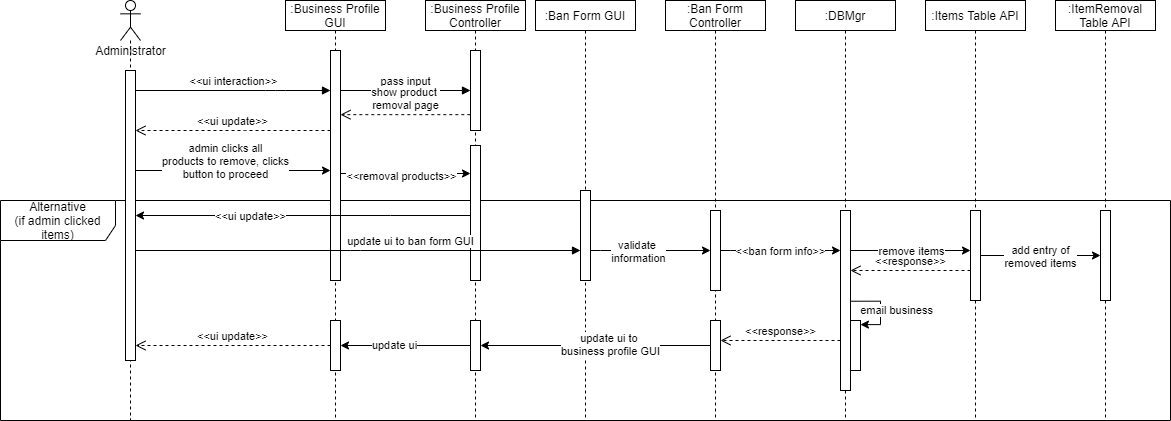

The diagram above was exported from draw.io. Its source (the exported page's mxGraphModel, read from the mxfile embedded in the PNG):
<mxGraphModel dx="1381" dy="764" grid="1" gridSize="10" guides="1" tooltips="1" connect="1" arrows="1" fold="1" page="1" pageScale="1" pageWidth="1920" pageHeight="1200" math="0" shadow="0">
  <root>
    <mxCell id="P_5zvzGj1KzRu61qjcJw-0" />
    <mxCell id="P_5zvzGj1KzRu61qjcJw-1" parent="P_5zvzGj1KzRu61qjcJw-0" />
    <mxCell id="EmeerojcooFXbwl452Iy-45" value="Alternative&lt;br&gt;(if admin clicked items)" style="shape=umlFrame;whiteSpace=wrap;html=1;width=115;height=40;" vertex="1" parent="P_5zvzGj1KzRu61qjcJw-1">
      <mxGeometry x="140" y="370" width="1170" height="220" as="geometry" />
    </mxCell>
    <mxCell id="EmeerojcooFXbwl452Iy-0" value="" style="shape=umlLifeline;participant=umlActor;perimeter=lifelinePerimeter;whiteSpace=wrap;html=1;container=1;collapsible=0;recursiveResize=0;verticalAlign=top;spacingTop=36;outlineConnect=0;" vertex="1" parent="P_5zvzGj1KzRu61qjcJw-1">
      <mxGeometry x="260" y="170" width="20" height="420" as="geometry" />
    </mxCell>
    <mxCell id="EmeerojcooFXbwl452Iy-1" value="" style="html=1;points=[];perimeter=orthogonalPerimeter;" vertex="1" parent="EmeerojcooFXbwl452Iy-0">
      <mxGeometry x="5" y="70" width="10" height="290" as="geometry" />
    </mxCell>
    <mxCell id="EmeerojcooFXbwl452Iy-2" value="Administrator" style="text;html=1;align=center;verticalAlign=middle;resizable=0;points=[];autosize=1;" vertex="1" parent="P_5zvzGj1KzRu61qjcJw-1">
      <mxGeometry x="225" y="210" width="90" height="20" as="geometry" />
    </mxCell>
    <mxCell id="EmeerojcooFXbwl452Iy-3" value=":Business Profile GUI" style="shape=umlLifeline;perimeter=lifelinePerimeter;whiteSpace=wrap;html=1;container=1;collapsible=0;recursiveResize=0;outlineConnect=0;size=30;" vertex="1" parent="P_5zvzGj1KzRu61qjcJw-1">
      <mxGeometry x="425" y="170" width="100" height="420" as="geometry" />
    </mxCell>
    <mxCell id="EmeerojcooFXbwl452Iy-4" value="" style="html=1;points=[];perimeter=orthogonalPerimeter;" vertex="1" parent="EmeerojcooFXbwl452Iy-3">
      <mxGeometry x="45" y="50" width="10" height="230" as="geometry" />
    </mxCell>
    <mxCell id="k8HSm9uzFPdLvNwB7wzE-22" value="" style="html=1;points=[];perimeter=orthogonalPerimeter;" vertex="1" parent="EmeerojcooFXbwl452Iy-3">
      <mxGeometry x="45" y="320" width="10" height="50" as="geometry" />
    </mxCell>
    <mxCell id="EmeerojcooFXbwl452Iy-6" value="&amp;lt;&amp;lt;ui interaction&amp;gt;&amp;gt;" style="html=1;verticalAlign=bottom;endArrow=block;" edge="1" parent="P_5zvzGj1KzRu61qjcJw-1" source="EmeerojcooFXbwl452Iy-1" target="EmeerojcooFXbwl452Iy-4">
      <mxGeometry width="80" relative="1" as="geometry">
        <mxPoint x="635" y="420" as="sourcePoint" />
        <mxPoint x="715" y="420" as="targetPoint" />
        <Array as="points">
          <mxPoint x="415" y="260" />
        </Array>
      </mxGeometry>
    </mxCell>
    <mxCell id="EmeerojcooFXbwl452Iy-7" value=":Business Profile Controller" style="shape=umlLifeline;perimeter=lifelinePerimeter;whiteSpace=wrap;html=1;container=1;collapsible=0;recursiveResize=0;outlineConnect=0;size=30;" vertex="1" parent="P_5zvzGj1KzRu61qjcJw-1">
      <mxGeometry x="565" y="170" width="100" height="420" as="geometry" />
    </mxCell>
    <mxCell id="EmeerojcooFXbwl452Iy-8" value="" style="html=1;points=[];perimeter=orthogonalPerimeter;" vertex="1" parent="EmeerojcooFXbwl452Iy-7">
      <mxGeometry x="45" y="50" width="10" height="80" as="geometry" />
    </mxCell>
    <mxCell id="EmeerojcooFXbwl452Iy-38" value="" style="html=1;points=[];perimeter=orthogonalPerimeter;" vertex="1" parent="EmeerojcooFXbwl452Iy-7">
      <mxGeometry x="45" y="145" width="10" height="135" as="geometry" />
    </mxCell>
    <mxCell id="k8HSm9uzFPdLvNwB7wzE-18" value="" style="html=1;points=[];perimeter=orthogonalPerimeter;" vertex="1" parent="EmeerojcooFXbwl452Iy-7">
      <mxGeometry x="45" y="320" width="10" height="50" as="geometry" />
    </mxCell>
    <mxCell id="EmeerojcooFXbwl452Iy-9" value="pass input" style="html=1;verticalAlign=bottom;endArrow=block;" edge="1" parent="P_5zvzGj1KzRu61qjcJw-1" source="EmeerojcooFXbwl452Iy-4" target="EmeerojcooFXbwl452Iy-8">
      <mxGeometry width="80" relative="1" as="geometry">
        <mxPoint x="310" y="290.0000000000001" as="sourcePoint" />
        <mxPoint x="480" y="290.0000000000001" as="targetPoint" />
        <Array as="points">
          <mxPoint x="545" y="260" />
        </Array>
      </mxGeometry>
    </mxCell>
    <mxCell id="EmeerojcooFXbwl452Iy-10" value=":DBMgr" style="shape=umlLifeline;perimeter=lifelinePerimeter;whiteSpace=wrap;html=1;container=1;collapsible=0;recursiveResize=0;outlineConnect=0;size=30;" vertex="1" parent="P_5zvzGj1KzRu61qjcJw-1">
      <mxGeometry x="935" y="170" width="100" height="420" as="geometry" />
    </mxCell>
    <mxCell id="EmeerojcooFXbwl452Iy-11" value="" style="html=1;points=[];perimeter=orthogonalPerimeter;" vertex="1" parent="EmeerojcooFXbwl452Iy-10">
      <mxGeometry x="45" y="210" width="10" height="180" as="geometry" />
    </mxCell>
    <mxCell id="EmeerojcooFXbwl452Iy-12" value=":Items Table API" style="shape=umlLifeline;perimeter=lifelinePerimeter;whiteSpace=wrap;html=1;container=1;collapsible=0;recursiveResize=0;outlineConnect=0;size=30;" vertex="1" parent="P_5zvzGj1KzRu61qjcJw-1">
      <mxGeometry x="1065" y="170" width="100" height="420" as="geometry" />
    </mxCell>
    <mxCell id="EmeerojcooFXbwl452Iy-13" value="" style="html=1;points=[];perimeter=orthogonalPerimeter;" vertex="1" parent="EmeerojcooFXbwl452Iy-12">
      <mxGeometry x="45" y="210" width="10" height="90" as="geometry" />
    </mxCell>
    <mxCell id="EmeerojcooFXbwl452Iy-14" value=":Ban Form GUI" style="shape=umlLifeline;perimeter=lifelinePerimeter;whiteSpace=wrap;html=1;container=1;collapsible=0;recursiveResize=0;outlineConnect=0;size=30;" vertex="1" parent="P_5zvzGj1KzRu61qjcJw-1">
      <mxGeometry x="675" y="170" width="100" height="420" as="geometry" />
    </mxCell>
    <mxCell id="EmeerojcooFXbwl452Iy-15" value="" style="html=1;points=[];perimeter=orthogonalPerimeter;" vertex="1" parent="EmeerojcooFXbwl452Iy-14">
      <mxGeometry x="45" y="190" width="10" height="90" as="geometry" />
    </mxCell>
    <mxCell id="EmeerojcooFXbwl452Iy-16" value=":Ban Form Controller" style="shape=umlLifeline;perimeter=lifelinePerimeter;whiteSpace=wrap;html=1;container=1;collapsible=0;recursiveResize=0;outlineConnect=0;size=30;" vertex="1" parent="P_5zvzGj1KzRu61qjcJw-1">
      <mxGeometry x="805" y="170" width="100" height="420" as="geometry" />
    </mxCell>
    <mxCell id="EmeerojcooFXbwl452Iy-17" value="" style="html=1;points=[];perimeter=orthogonalPerimeter;" vertex="1" parent="EmeerojcooFXbwl452Iy-16">
      <mxGeometry x="45" y="210" width="10" height="80" as="geometry" />
    </mxCell>
    <mxCell id="k8HSm9uzFPdLvNwB7wzE-13" value="" style="html=1;points=[];perimeter=orthogonalPerimeter;" vertex="1" parent="EmeerojcooFXbwl452Iy-16">
      <mxGeometry x="45" y="320" width="10" height="50" as="geometry" />
    </mxCell>
    <mxCell id="EmeerojcooFXbwl452Iy-18" value="show product &lt;br&gt;removal page" style="html=1;verticalAlign=bottom;endArrow=open;dashed=1;endSize=8;exitX=-0.017;exitY=0.802;exitDx=0;exitDy=0;exitPerimeter=0;" edge="1" parent="P_5zvzGj1KzRu61qjcJw-1" source="EmeerojcooFXbwl452Iy-8" target="EmeerojcooFXbwl452Iy-4">
      <mxGeometry relative="1" as="geometry">
        <mxPoint x="745" y="310" as="sourcePoint" />
        <mxPoint x="665" y="310" as="targetPoint" />
      </mxGeometry>
    </mxCell>
    <mxCell id="EmeerojcooFXbwl452Iy-19" value="&amp;lt;&amp;lt;ui update&amp;gt;&amp;gt;" style="html=1;verticalAlign=bottom;endArrow=open;dashed=1;endSize=8;" edge="1" parent="P_5zvzGj1KzRu61qjcJw-1" source="EmeerojcooFXbwl452Iy-4" target="EmeerojcooFXbwl452Iy-1">
      <mxGeometry relative="1" as="geometry">
        <mxPoint x="620" y="302" as="sourcePoint" />
        <mxPoint x="490" y="302.18000000000006" as="targetPoint" />
        <Array as="points">
          <mxPoint x="375" y="300" />
        </Array>
      </mxGeometry>
    </mxCell>
    <mxCell id="EmeerojcooFXbwl452Iy-20" style="edgeStyle=orthogonalEdgeStyle;rounded=0;orthogonalLoop=1;jettySize=auto;html=1;" edge="1" parent="P_5zvzGj1KzRu61qjcJw-1" source="EmeerojcooFXbwl452Iy-1" target="EmeerojcooFXbwl452Iy-4">
      <mxGeometry relative="1" as="geometry">
        <Array as="points">
          <mxPoint x="420" y="340" />
          <mxPoint x="420" y="340" />
        </Array>
      </mxGeometry>
    </mxCell>
    <mxCell id="EmeerojcooFXbwl452Iy-21" value="admin clicks all&lt;br&gt;products to remove, clicks&lt;br&gt;button to proceed" style="edgeLabel;html=1;align=center;verticalAlign=middle;resizable=0;points=[];" vertex="1" connectable="0" parent="EmeerojcooFXbwl452Iy-20">
      <mxGeometry x="-0.0791" y="1" relative="1" as="geometry">
        <mxPoint x="-0.33999999999999986" y="-8.97" as="offset" />
      </mxGeometry>
    </mxCell>
    <mxCell id="EmeerojcooFXbwl452Iy-22" style="edgeStyle=orthogonalEdgeStyle;rounded=0;orthogonalLoop=1;jettySize=auto;html=1;" edge="1" parent="P_5zvzGj1KzRu61qjcJw-1" source="EmeerojcooFXbwl452Iy-15" target="EmeerojcooFXbwl452Iy-17">
      <mxGeometry relative="1" as="geometry">
        <Array as="points">
          <mxPoint x="740" y="420" />
          <mxPoint x="740" y="420" />
        </Array>
      </mxGeometry>
    </mxCell>
    <mxCell id="EmeerojcooFXbwl452Iy-23" value="validate &lt;br&gt;information" style="edgeLabel;html=1;align=center;verticalAlign=middle;resizable=0;points=[];" vertex="1" connectable="0" parent="EmeerojcooFXbwl452Iy-22">
      <mxGeometry x="-0.2" relative="1" as="geometry">
        <mxPoint x="-1" as="offset" />
      </mxGeometry>
    </mxCell>
    <mxCell id="EmeerojcooFXbwl452Iy-24" style="edgeStyle=orthogonalEdgeStyle;rounded=0;orthogonalLoop=1;jettySize=auto;html=1;" edge="1" parent="P_5zvzGj1KzRu61qjcJw-1" source="EmeerojcooFXbwl452Iy-17" target="EmeerojcooFXbwl452Iy-11">
      <mxGeometry relative="1" as="geometry">
        <Array as="points">
          <mxPoint x="870" y="420" />
          <mxPoint x="870" y="420" />
        </Array>
      </mxGeometry>
    </mxCell>
    <mxCell id="EmeerojcooFXbwl452Iy-25" value="&amp;lt;&amp;lt;ban form info&amp;gt;&amp;gt;" style="edgeLabel;html=1;align=center;verticalAlign=middle;resizable=0;points=[];" vertex="1" connectable="0" parent="EmeerojcooFXbwl452Iy-24">
      <mxGeometry x="-0.1971" y="-1" relative="1" as="geometry">
        <mxPoint x="11.67" y="-1" as="offset" />
      </mxGeometry>
    </mxCell>
    <mxCell id="EmeerojcooFXbwl452Iy-28" value=":ItemRemoval Table API" style="shape=umlLifeline;perimeter=lifelinePerimeter;whiteSpace=wrap;html=1;container=1;collapsible=0;recursiveResize=0;outlineConnect=0;size=30;" vertex="1" parent="P_5zvzGj1KzRu61qjcJw-1">
      <mxGeometry x="1195" y="170" width="100" height="420" as="geometry" />
    </mxCell>
    <mxCell id="EmeerojcooFXbwl452Iy-29" value="" style="html=1;points=[];perimeter=orthogonalPerimeter;" vertex="1" parent="EmeerojcooFXbwl452Iy-28">
      <mxGeometry x="45" y="210" width="10" height="90" as="geometry" />
    </mxCell>
    <mxCell id="EmeerojcooFXbwl452Iy-42" style="edgeStyle=orthogonalEdgeStyle;rounded=0;orthogonalLoop=1;jettySize=auto;html=1;" edge="1" parent="P_5zvzGj1KzRu61qjcJw-1" source="EmeerojcooFXbwl452Iy-4" target="EmeerojcooFXbwl452Iy-38">
      <mxGeometry relative="1" as="geometry">
        <Array as="points">
          <mxPoint x="510" y="343" />
          <mxPoint x="510" y="343" />
        </Array>
      </mxGeometry>
    </mxCell>
    <mxCell id="EmeerojcooFXbwl452Iy-43" value="&amp;lt;&amp;lt;removal products&amp;gt;&amp;gt;" style="edgeLabel;html=1;align=center;verticalAlign=middle;resizable=0;points=[];" vertex="1" connectable="0" parent="EmeerojcooFXbwl452Iy-42">
      <mxGeometry x="-0.1427" y="1" relative="1" as="geometry">
        <mxPoint x="4.17" y="3" as="offset" />
      </mxGeometry>
    </mxCell>
    <mxCell id="EmeerojcooFXbwl452Iy-47" style="edgeStyle=orthogonalEdgeStyle;rounded=0;orthogonalLoop=1;jettySize=auto;html=1;" edge="1" parent="P_5zvzGj1KzRu61qjcJw-1" source="EmeerojcooFXbwl452Iy-38" target="EmeerojcooFXbwl452Iy-1">
      <mxGeometry relative="1" as="geometry">
        <Array as="points">
          <mxPoint x="530" y="385" />
          <mxPoint x="530" y="385" />
        </Array>
      </mxGeometry>
    </mxCell>
    <mxCell id="EmeerojcooFXbwl452Iy-48" value="&amp;lt;&amp;lt;ui update&amp;gt;&amp;gt;" style="edgeLabel;html=1;align=center;verticalAlign=middle;resizable=0;points=[];" vertex="1" connectable="0" parent="EmeerojcooFXbwl452Iy-47">
      <mxGeometry x="-0.2776" y="1" relative="1" as="geometry">
        <mxPoint x="-99.17" y="-1" as="offset" />
      </mxGeometry>
    </mxCell>
    <mxCell id="EmeerojcooFXbwl452Iy-49" value="update ui to ban form GUI" style="html=1;verticalAlign=bottom;endArrow=block;" edge="1" parent="P_5zvzGj1KzRu61qjcJw-1" source="EmeerojcooFXbwl452Iy-1" target="EmeerojcooFXbwl452Iy-15">
      <mxGeometry x="0.236" width="80" relative="1" as="geometry">
        <mxPoint x="630" y="420" as="sourcePoint" />
        <mxPoint x="710" y="420" as="targetPoint" />
        <Array as="points">
          <mxPoint x="490" y="420" />
        </Array>
        <mxPoint as="offset" />
      </mxGeometry>
    </mxCell>
    <mxCell id="EmeerojcooFXbwl452Iy-50" style="edgeStyle=orthogonalEdgeStyle;rounded=0;orthogonalLoop=1;jettySize=auto;html=1;" edge="1" parent="P_5zvzGj1KzRu61qjcJw-1" source="EmeerojcooFXbwl452Iy-11" target="EmeerojcooFXbwl452Iy-13">
      <mxGeometry relative="1" as="geometry">
        <Array as="points">
          <mxPoint x="1040" y="420" />
          <mxPoint x="1040" y="420" />
        </Array>
      </mxGeometry>
    </mxCell>
    <mxCell id="EmeerojcooFXbwl452Iy-51" value="remove items" style="edgeLabel;html=1;align=center;verticalAlign=middle;resizable=0;points=[];" vertex="1" connectable="0" parent="EmeerojcooFXbwl452Iy-50">
      <mxGeometry x="-0.2528" y="1" relative="1" as="geometry">
        <mxPoint x="15" y="1" as="offset" />
      </mxGeometry>
    </mxCell>
    <mxCell id="k8HSm9uzFPdLvNwB7wzE-0" style="edgeStyle=orthogonalEdgeStyle;rounded=0;orthogonalLoop=1;jettySize=auto;html=1;" edge="1" parent="P_5zvzGj1KzRu61qjcJw-1" source="EmeerojcooFXbwl452Iy-13" target="EmeerojcooFXbwl452Iy-29">
      <mxGeometry relative="1" as="geometry">
        <Array as="points">
          <mxPoint x="1160" y="425" />
          <mxPoint x="1160" y="425" />
        </Array>
      </mxGeometry>
    </mxCell>
    <mxCell id="k8HSm9uzFPdLvNwB7wzE-1" value="add entry of&lt;br&gt;removed items" style="edgeLabel;html=1;align=center;verticalAlign=middle;resizable=0;points=[];" vertex="1" connectable="0" parent="k8HSm9uzFPdLvNwB7wzE-0">
      <mxGeometry x="-0.1833" relative="1" as="geometry">
        <mxPoint x="10.83" as="offset" />
      </mxGeometry>
    </mxCell>
    <mxCell id="k8HSm9uzFPdLvNwB7wzE-6" value="&amp;lt;&amp;lt;response&amp;gt;&amp;gt;" style="html=1;verticalAlign=bottom;endArrow=open;dashed=1;endSize=8;" edge="1" parent="P_5zvzGj1KzRu61qjcJw-1" source="EmeerojcooFXbwl452Iy-13" target="EmeerojcooFXbwl452Iy-11">
      <mxGeometry relative="1" as="geometry">
        <mxPoint x="1090" y="450" as="sourcePoint" />
        <mxPoint x="1010" y="450" as="targetPoint" />
        <Array as="points">
          <mxPoint x="1050" y="440" />
        </Array>
      </mxGeometry>
    </mxCell>
    <mxCell id="k8HSm9uzFPdLvNwB7wzE-9" style="edgeStyle=orthogonalEdgeStyle;rounded=0;orthogonalLoop=1;jettySize=auto;html=1;entryX=0.993;entryY=0.082;entryDx=0;entryDy=0;entryPerimeter=0;exitX=1.033;exitY=0.504;exitDx=0;exitDy=0;exitPerimeter=0;" edge="1" parent="P_5zvzGj1KzRu61qjcJw-1" source="EmeerojcooFXbwl452Iy-11" target="k8HSm9uzFPdLvNwB7wzE-7">
      <mxGeometry relative="1" as="geometry">
        <Array as="points">
          <mxPoint x="1020" y="471" />
          <mxPoint x="1020" y="494" />
        </Array>
      </mxGeometry>
    </mxCell>
    <mxCell id="k8HSm9uzFPdLvNwB7wzE-12" value="email business" style="edgeLabel;html=1;align=center;verticalAlign=middle;resizable=0;points=[];" vertex="1" connectable="0" parent="k8HSm9uzFPdLvNwB7wzE-9">
      <mxGeometry x="-0.0354" y="1" relative="1" as="geometry">
        <mxPoint x="14" y="3.75" as="offset" />
      </mxGeometry>
    </mxCell>
    <mxCell id="k8HSm9uzFPdLvNwB7wzE-7" value="" style="html=1;points=[];perimeter=orthogonalPerimeter;" vertex="1" parent="P_5zvzGj1KzRu61qjcJw-1">
      <mxGeometry x="990" y="490" width="10" height="50" as="geometry" />
    </mxCell>
    <mxCell id="k8HSm9uzFPdLvNwB7wzE-16" value="&amp;lt;&amp;lt;response&amp;gt;&amp;gt;" style="html=1;verticalAlign=bottom;endArrow=open;dashed=1;endSize=8;" edge="1" parent="P_5zvzGj1KzRu61qjcJw-1" source="EmeerojcooFXbwl452Iy-11" target="k8HSm9uzFPdLvNwB7wzE-13">
      <mxGeometry relative="1" as="geometry">
        <mxPoint x="1040" y="460" as="sourcePoint" />
        <mxPoint x="960" y="460" as="targetPoint" />
        <Array as="points">
          <mxPoint x="920" y="510" />
        </Array>
      </mxGeometry>
    </mxCell>
    <mxCell id="k8HSm9uzFPdLvNwB7wzE-19" style="edgeStyle=orthogonalEdgeStyle;rounded=0;orthogonalLoop=1;jettySize=auto;html=1;" edge="1" parent="P_5zvzGj1KzRu61qjcJw-1" source="k8HSm9uzFPdLvNwB7wzE-13" target="k8HSm9uzFPdLvNwB7wzE-18">
      <mxGeometry relative="1" as="geometry" />
    </mxCell>
    <mxCell id="k8HSm9uzFPdLvNwB7wzE-20" value="update ui to &lt;br&gt;business profile GUI" style="edgeLabel;html=1;align=center;verticalAlign=middle;resizable=0;points=[];" vertex="1" connectable="0" parent="k8HSm9uzFPdLvNwB7wzE-19">
      <mxGeometry x="-0.1217" y="-2" relative="1" as="geometry">
        <mxPoint as="offset" />
      </mxGeometry>
    </mxCell>
    <mxCell id="k8HSm9uzFPdLvNwB7wzE-23" style="edgeStyle=orthogonalEdgeStyle;rounded=0;orthogonalLoop=1;jettySize=auto;html=1;" edge="1" parent="P_5zvzGj1KzRu61qjcJw-1" source="k8HSm9uzFPdLvNwB7wzE-18" target="k8HSm9uzFPdLvNwB7wzE-22">
      <mxGeometry relative="1" as="geometry" />
    </mxCell>
    <mxCell id="k8HSm9uzFPdLvNwB7wzE-24" value="update ui" style="edgeLabel;html=1;align=center;verticalAlign=middle;resizable=0;points=[];" vertex="1" connectable="0" parent="k8HSm9uzFPdLvNwB7wzE-23">
      <mxGeometry x="0.1821" y="-1" relative="1" as="geometry">
        <mxPoint as="offset" />
      </mxGeometry>
    </mxCell>
    <mxCell id="k8HSm9uzFPdLvNwB7wzE-25" value="&amp;lt;&amp;lt;ui update&amp;gt;&amp;gt;" style="html=1;verticalAlign=bottom;endArrow=open;dashed=1;endSize=8;" edge="1" parent="P_5zvzGj1KzRu61qjcJw-1" source="k8HSm9uzFPdLvNwB7wzE-22" target="EmeerojcooFXbwl452Iy-1">
      <mxGeometry relative="1" as="geometry">
        <mxPoint x="770" y="450" as="sourcePoint" />
        <mxPoint x="690" y="450" as="targetPoint" />
      </mxGeometry>
    </mxCell>
  </root>
</mxGraphModel>